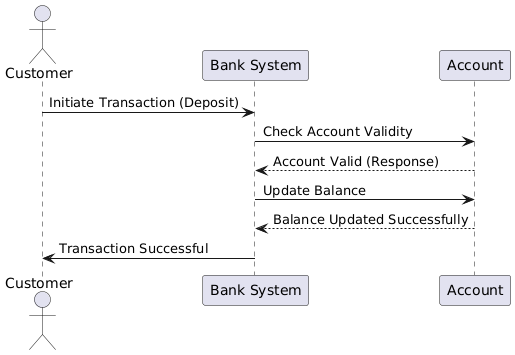

The diagram above was rendered by PlantUML. Its source (embedded in the PNG):
@startuml
actor Customer
participant "Bank System" as Bank
participant "Account" as Account

Customer -> Bank: Initiate Transaction (Deposit)
Bank -> Account: Check Account Validity
Account --> Bank: Account Valid (Response)
Bank -> Account: Update Balance
Account --> Bank: Balance Updated Successfully
Bank -> Customer: Transaction Successful
@enduml